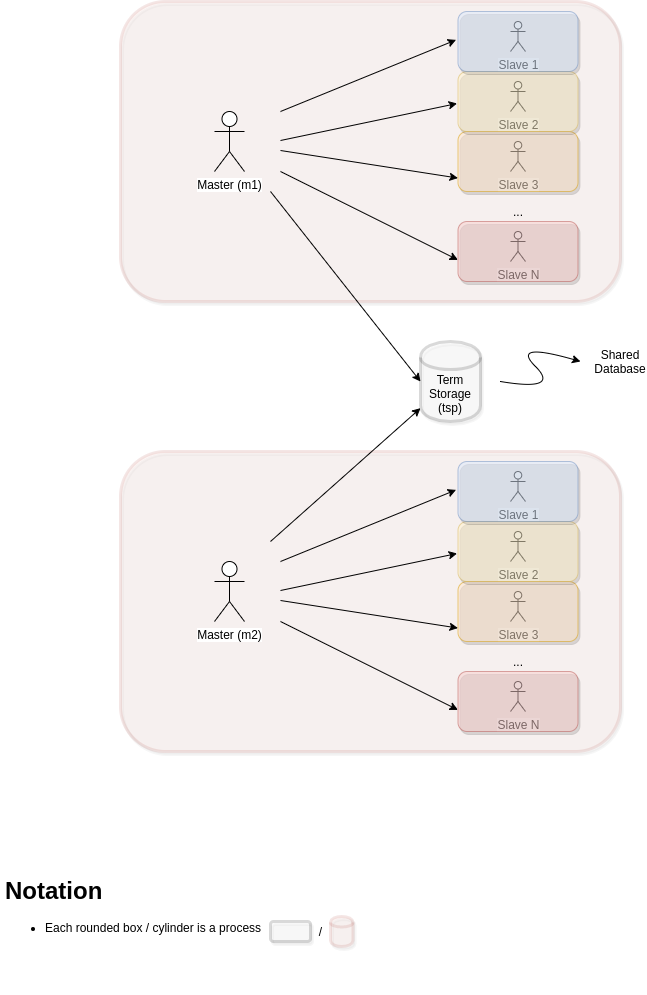

The diagram above was exported from draw.io. Its source (the exported page's mxGraphModel, read from the mxfile embedded in the PNG):
<mxGraphModel dx="744" dy="431" grid="1" gridSize="10" guides="1" tooltips="1" connect="1" arrows="1" fold="1" page="1" pageScale="1" pageWidth="827" pageHeight="1169" math="0" shadow="0">
  <root>
    <mxCell id="0" />
    <mxCell id="1" parent="0" />
    <mxCell id="oHkcCzjDaFaUKJIGBOLT-2" value="&lt;blockquote style=&quot;margin: 0 0 0 40px ; border: none ; padding: 0px&quot;&gt;&lt;blockquote style=&quot;margin: 0 0 0 40px ; border: none ; padding: 0px&quot;&gt;&lt;br&gt;&lt;/blockquote&gt;&lt;/blockquote&gt;" style="rounded=1;whiteSpace=wrap;html=1;align=left;opacity=15;shadow=1;fillColor=#f8cecc;strokeColor=#b85450;perimeterSpacing=15;strokeWidth=3;" vertex="1" parent="1">
      <mxGeometry x="290" y="100" width="500" height="300" as="geometry" />
    </mxCell>
    <mxCell id="oHkcCzjDaFaUKJIGBOLT-5" value="Slave 1" style="shape=umlActor;verticalLabelPosition=bottom;labelBackgroundColor=#ffffff;verticalAlign=top;html=1;outlineConnect=0;" vertex="1" parent="1">
      <mxGeometry x="680" y="120" width="15" height="30" as="geometry" />
    </mxCell>
    <mxCell id="oHkcCzjDaFaUKJIGBOLT-15" value="Slave 2" style="shape=umlActor;verticalLabelPosition=bottom;labelBackgroundColor=#ffffff;verticalAlign=top;html=1;outlineConnect=0;" vertex="1" parent="1">
      <mxGeometry x="680" y="180" width="15" height="30" as="geometry" />
    </mxCell>
    <mxCell id="oHkcCzjDaFaUKJIGBOLT-19" value="Slave 3" style="shape=umlActor;verticalLabelPosition=bottom;labelBackgroundColor=#ffffff;verticalAlign=top;html=1;outlineConnect=0;" vertex="1" parent="1">
      <mxGeometry x="680" y="240" width="15" height="30" as="geometry" />
    </mxCell>
    <mxCell id="oHkcCzjDaFaUKJIGBOLT-20" value="..." style="text;html=1;strokeColor=none;fillColor=none;align=center;verticalAlign=middle;whiteSpace=wrap;rounded=0;" vertex="1" parent="1">
      <mxGeometry x="667.5" y="300" width="40" height="20" as="geometry" />
    </mxCell>
    <mxCell id="oHkcCzjDaFaUKJIGBOLT-22" value="Slave N" style="shape=umlActor;verticalLabelPosition=bottom;labelBackgroundColor=#ffffff;verticalAlign=top;html=1;outlineConnect=0;" vertex="1" parent="1">
      <mxGeometry x="680" y="330" width="15" height="30" as="geometry" />
    </mxCell>
    <mxCell id="oHkcCzjDaFaUKJIGBOLT-25" value="Master (m1)" style="shape=umlActor;verticalLabelPosition=bottom;labelBackgroundColor=#ffffff;verticalAlign=top;html=1;outlineConnect=0;" vertex="1" parent="1">
      <mxGeometry x="384" y="210" width="30" height="60" as="geometry" />
    </mxCell>
    <mxCell id="oHkcCzjDaFaUKJIGBOLT-42" value="" style="rounded=1;whiteSpace=wrap;html=1;shadow=1;opacity=50;comic=0;strokeColor=#b85450;perimeterSpacing=10;fillColor=#f8cecc;" vertex="1" parent="1">
      <mxGeometry x="627.5" y="320" width="120" height="60" as="geometry" />
    </mxCell>
    <mxCell id="oHkcCzjDaFaUKJIGBOLT-44" value="" style="rounded=1;whiteSpace=wrap;html=1;shadow=1;opacity=50;comic=0;strokeColor=#d79b00;perimeterSpacing=10;fillColor=#ffe6cc;" vertex="1" parent="1">
      <mxGeometry x="627.5" y="230" width="120" height="60" as="geometry" />
    </mxCell>
    <mxCell id="oHkcCzjDaFaUKJIGBOLT-45" value="" style="rounded=1;whiteSpace=wrap;html=1;shadow=1;opacity=50;comic=0;strokeColor=#d6b656;perimeterSpacing=10;fillColor=#fff2cc;" vertex="1" parent="1">
      <mxGeometry x="627.5" y="170" width="120" height="60" as="geometry" />
    </mxCell>
    <mxCell id="oHkcCzjDaFaUKJIGBOLT-47" value="" style="rounded=1;whiteSpace=wrap;html=1;shadow=1;opacity=50;comic=0;strokeColor=#6c8ebf;perimeterSpacing=10;fillColor=#dae8fc;" vertex="1" parent="1">
      <mxGeometry x="627.5" y="110" width="120" height="60" as="geometry" />
    </mxCell>
    <mxCell id="oHkcCzjDaFaUKJIGBOLT-48" value="" style="endArrow=classic;startArrow=none;html=1;entryX=0.058;entryY=0.48;entryDx=0;entryDy=0;entryPerimeter=0;startFill=0;" edge="1" parent="1" target="oHkcCzjDaFaUKJIGBOLT-47">
      <mxGeometry width="50" height="50" relative="1" as="geometry">
        <mxPoint x="450" y="210" as="sourcePoint" />
        <mxPoint x="530" y="200" as="targetPoint" />
        <Array as="points" />
      </mxGeometry>
    </mxCell>
    <mxCell id="oHkcCzjDaFaUKJIGBOLT-52" value="" style="endArrow=classic;startArrow=none;html=1;entryX=0.065;entryY=0.525;entryDx=0;entryDy=0;entryPerimeter=0;startFill=0;" edge="1" parent="1" target="oHkcCzjDaFaUKJIGBOLT-45">
      <mxGeometry width="50" height="50" relative="1" as="geometry">
        <mxPoint x="450" y="239" as="sourcePoint" />
        <mxPoint x="627.5" y="150" as="targetPoint" />
        <Array as="points" />
      </mxGeometry>
    </mxCell>
    <mxCell id="oHkcCzjDaFaUKJIGBOLT-53" value="" style="endArrow=classic;startArrow=none;html=1;entryX=0.071;entryY=0.707;entryDx=0;entryDy=0;entryPerimeter=0;startFill=0;" edge="1" parent="1" target="oHkcCzjDaFaUKJIGBOLT-44">
      <mxGeometry width="50" height="50" relative="1" as="geometry">
        <mxPoint x="450" y="249" as="sourcePoint" />
        <mxPoint x="636.5999999999999" y="212" as="targetPoint" />
        <Array as="points" />
      </mxGeometry>
    </mxCell>
    <mxCell id="oHkcCzjDaFaUKJIGBOLT-54" value="" style="endArrow=classic;startArrow=none;html=1;entryX=0.071;entryY=0.605;entryDx=0;entryDy=0;entryPerimeter=0;startFill=0;" edge="1" parent="1" target="oHkcCzjDaFaUKJIGBOLT-42">
      <mxGeometry width="50" height="50" relative="1" as="geometry">
        <mxPoint x="450" y="270" as="sourcePoint" />
        <mxPoint x="637.44" y="286.55999999999995" as="targetPoint" />
        <Array as="points" />
      </mxGeometry>
    </mxCell>
    <mxCell id="oHkcCzjDaFaUKJIGBOLT-55" value="Term Storage (tsp)" style="shape=cylinder;whiteSpace=wrap;html=1;boundedLbl=1;backgroundOutline=1;shadow=1;comic=0;strokeWidth=3;gradientColor=none;opacity=15;" vertex="1" parent="1">
      <mxGeometry x="590" y="440" width="60" height="80" as="geometry" />
    </mxCell>
    <mxCell id="oHkcCzjDaFaUKJIGBOLT-57" value="" style="endArrow=classic;html=1;entryX=0;entryY=0.5;entryDx=0;entryDy=0;" edge="1" parent="1" target="oHkcCzjDaFaUKJIGBOLT-55">
      <mxGeometry width="50" height="50" relative="1" as="geometry">
        <mxPoint x="440" y="290" as="sourcePoint" />
        <mxPoint x="440" y="320" as="targetPoint" />
      </mxGeometry>
    </mxCell>
    <mxCell id="oHkcCzjDaFaUKJIGBOLT-59" value="&lt;blockquote style=&quot;margin: 0 0 0 40px ; border: none ; padding: 0px&quot;&gt;&lt;blockquote style=&quot;margin: 0 0 0 40px ; border: none ; padding: 0px&quot;&gt;&lt;br&gt;&lt;/blockquote&gt;&lt;/blockquote&gt;" style="rounded=1;whiteSpace=wrap;html=1;align=left;opacity=15;shadow=1;fillColor=#f8cecc;strokeColor=#b85450;perimeterSpacing=15;strokeWidth=3;" vertex="1" parent="1">
      <mxGeometry x="290" y="550" width="500" height="300" as="geometry" />
    </mxCell>
    <mxCell id="oHkcCzjDaFaUKJIGBOLT-60" value="Slave 1" style="shape=umlActor;verticalLabelPosition=bottom;labelBackgroundColor=#ffffff;verticalAlign=top;html=1;outlineConnect=0;" vertex="1" parent="1">
      <mxGeometry x="680" y="570" width="15" height="30" as="geometry" />
    </mxCell>
    <mxCell id="oHkcCzjDaFaUKJIGBOLT-61" value="Slave 2" style="shape=umlActor;verticalLabelPosition=bottom;labelBackgroundColor=#ffffff;verticalAlign=top;html=1;outlineConnect=0;" vertex="1" parent="1">
      <mxGeometry x="680" y="630" width="15" height="30" as="geometry" />
    </mxCell>
    <mxCell id="oHkcCzjDaFaUKJIGBOLT-62" value="Slave 3" style="shape=umlActor;verticalLabelPosition=bottom;labelBackgroundColor=#ffffff;verticalAlign=top;html=1;outlineConnect=0;" vertex="1" parent="1">
      <mxGeometry x="680" y="690" width="15" height="30" as="geometry" />
    </mxCell>
    <mxCell id="oHkcCzjDaFaUKJIGBOLT-63" value="..." style="text;html=1;strokeColor=none;fillColor=none;align=center;verticalAlign=middle;whiteSpace=wrap;rounded=0;" vertex="1" parent="1">
      <mxGeometry x="667.5" y="750" width="40" height="20" as="geometry" />
    </mxCell>
    <mxCell id="oHkcCzjDaFaUKJIGBOLT-64" value="Slave N" style="shape=umlActor;verticalLabelPosition=bottom;labelBackgroundColor=#ffffff;verticalAlign=top;html=1;outlineConnect=0;" vertex="1" parent="1">
      <mxGeometry x="680" y="780" width="15" height="30" as="geometry" />
    </mxCell>
    <mxCell id="oHkcCzjDaFaUKJIGBOLT-65" value="Master (m2)" style="shape=umlActor;verticalLabelPosition=bottom;labelBackgroundColor=#ffffff;verticalAlign=top;html=1;outlineConnect=0;" vertex="1" parent="1">
      <mxGeometry x="384" y="660" width="30" height="60" as="geometry" />
    </mxCell>
    <mxCell id="oHkcCzjDaFaUKJIGBOLT-66" value="" style="rounded=1;whiteSpace=wrap;html=1;shadow=1;opacity=50;comic=0;strokeColor=#b85450;perimeterSpacing=10;fillColor=#f8cecc;" vertex="1" parent="1">
      <mxGeometry x="627.5" y="770" width="120" height="60" as="geometry" />
    </mxCell>
    <mxCell id="oHkcCzjDaFaUKJIGBOLT-67" value="" style="rounded=1;whiteSpace=wrap;html=1;shadow=1;opacity=50;comic=0;strokeColor=#d79b00;perimeterSpacing=10;fillColor=#ffe6cc;" vertex="1" parent="1">
      <mxGeometry x="627.5" y="680" width="120" height="60" as="geometry" />
    </mxCell>
    <mxCell id="oHkcCzjDaFaUKJIGBOLT-68" value="" style="rounded=1;whiteSpace=wrap;html=1;shadow=1;opacity=50;comic=0;strokeColor=#d6b656;perimeterSpacing=10;fillColor=#fff2cc;" vertex="1" parent="1">
      <mxGeometry x="627.5" y="620" width="120" height="60" as="geometry" />
    </mxCell>
    <mxCell id="oHkcCzjDaFaUKJIGBOLT-69" value="" style="rounded=1;whiteSpace=wrap;html=1;shadow=1;opacity=50;comic=0;strokeColor=#6c8ebf;perimeterSpacing=10;fillColor=#dae8fc;" vertex="1" parent="1">
      <mxGeometry x="627.5" y="560" width="120" height="60" as="geometry" />
    </mxCell>
    <mxCell id="oHkcCzjDaFaUKJIGBOLT-70" value="" style="endArrow=classic;startArrow=none;html=1;entryX=0.058;entryY=0.48;entryDx=0;entryDy=0;entryPerimeter=0;startFill=0;" edge="1" target="oHkcCzjDaFaUKJIGBOLT-69" parent="1">
      <mxGeometry width="50" height="50" relative="1" as="geometry">
        <mxPoint x="450" y="660" as="sourcePoint" />
        <mxPoint x="530" y="650" as="targetPoint" />
        <Array as="points" />
      </mxGeometry>
    </mxCell>
    <mxCell id="oHkcCzjDaFaUKJIGBOLT-71" value="" style="endArrow=classic;startArrow=none;html=1;entryX=0.065;entryY=0.525;entryDx=0;entryDy=0;entryPerimeter=0;startFill=0;" edge="1" target="oHkcCzjDaFaUKJIGBOLT-68" parent="1">
      <mxGeometry width="50" height="50" relative="1" as="geometry">
        <mxPoint x="450" y="689" as="sourcePoint" />
        <mxPoint x="627.5" y="600" as="targetPoint" />
        <Array as="points" />
      </mxGeometry>
    </mxCell>
    <mxCell id="oHkcCzjDaFaUKJIGBOLT-72" value="" style="endArrow=classic;startArrow=none;html=1;entryX=0.071;entryY=0.707;entryDx=0;entryDy=0;entryPerimeter=0;startFill=0;" edge="1" target="oHkcCzjDaFaUKJIGBOLT-67" parent="1">
      <mxGeometry width="50" height="50" relative="1" as="geometry">
        <mxPoint x="450" y="699" as="sourcePoint" />
        <mxPoint x="636.5999999999999" y="662" as="targetPoint" />
        <Array as="points" />
      </mxGeometry>
    </mxCell>
    <mxCell id="oHkcCzjDaFaUKJIGBOLT-73" value="" style="endArrow=classic;startArrow=none;html=1;entryX=0.071;entryY=0.605;entryDx=0;entryDy=0;entryPerimeter=0;startFill=0;" edge="1" target="oHkcCzjDaFaUKJIGBOLT-66" parent="1">
      <mxGeometry width="50" height="50" relative="1" as="geometry">
        <mxPoint x="450" y="720" as="sourcePoint" />
        <mxPoint x="637.44" y="736.56" as="targetPoint" />
        <Array as="points" />
      </mxGeometry>
    </mxCell>
    <mxCell id="oHkcCzjDaFaUKJIGBOLT-76" value="" style="endArrow=classic;html=1;" edge="1" parent="1" target="oHkcCzjDaFaUKJIGBOLT-55">
      <mxGeometry width="50" height="50" relative="1" as="geometry">
        <mxPoint x="440" y="640" as="sourcePoint" />
        <mxPoint x="490" y="590" as="targetPoint" />
      </mxGeometry>
    </mxCell>
    <mxCell id="oHkcCzjDaFaUKJIGBOLT-78" value="" style="curved=1;endArrow=classic;html=1;" edge="1" parent="1">
      <mxGeometry width="50" height="50" relative="1" as="geometry">
        <mxPoint x="670" y="480" as="sourcePoint" />
        <mxPoint x="750" y="460" as="targetPoint" />
        <Array as="points">
          <mxPoint x="730" y="490" />
          <mxPoint x="680" y="440" />
        </Array>
      </mxGeometry>
    </mxCell>
    <mxCell id="oHkcCzjDaFaUKJIGBOLT-79" value="Shared Database" style="text;html=1;strokeColor=none;fillColor=none;align=center;verticalAlign=middle;whiteSpace=wrap;rounded=0;shadow=1;comic=0;opacity=15;" vertex="1" parent="1">
      <mxGeometry x="770" y="450" width="40" height="20" as="geometry" />
    </mxCell>
    <mxCell id="oHkcCzjDaFaUKJIGBOLT-81" value="&lt;h1&gt;Notation&lt;/h1&gt;&lt;p&gt;&lt;/p&gt;&lt;div&gt;&lt;ul&gt;&lt;li&gt;Each rounded box / cylinder is a process&amp;nbsp;&lt;/li&gt;&lt;/ul&gt;&lt;/div&gt;&lt;p&gt;&lt;/p&gt;" style="text;html=1;strokeColor=none;fillColor=none;spacing=5;spacingTop=-20;whiteSpace=wrap;overflow=hidden;rounded=0;shadow=1;comic=0;opacity=15;" vertex="1" parent="1">
      <mxGeometry x="170" y="970" width="280" height="120" as="geometry" />
    </mxCell>
    <mxCell id="oHkcCzjDaFaUKJIGBOLT-83" value="" style="rounded=1;whiteSpace=wrap;html=1;shadow=1;comic=0;strokeWidth=3;gradientColor=none;opacity=15;" vertex="1" parent="1">
      <mxGeometry x="440" y="1020" width="40" height="20" as="geometry" />
    </mxCell>
    <mxCell id="oHkcCzjDaFaUKJIGBOLT-84" value="" style="shape=cylinder;whiteSpace=wrap;html=1;boundedLbl=1;backgroundOutline=1;shadow=1;comic=0;strokeWidth=3;opacity=15;fillColor=#f8cecc;strokeColor=#b85450;" vertex="1" parent="1">
      <mxGeometry x="500" y="1015" width="22.5" height="30" as="geometry" />
    </mxCell>
    <mxCell id="oHkcCzjDaFaUKJIGBOLT-85" value="/" style="text;html=1;align=center;verticalAlign=middle;resizable=0;points=[];autosize=1;" vertex="1" parent="1">
      <mxGeometry x="480" y="1020" width="20" height="20" as="geometry" />
    </mxCell>
  </root>
</mxGraphModel>